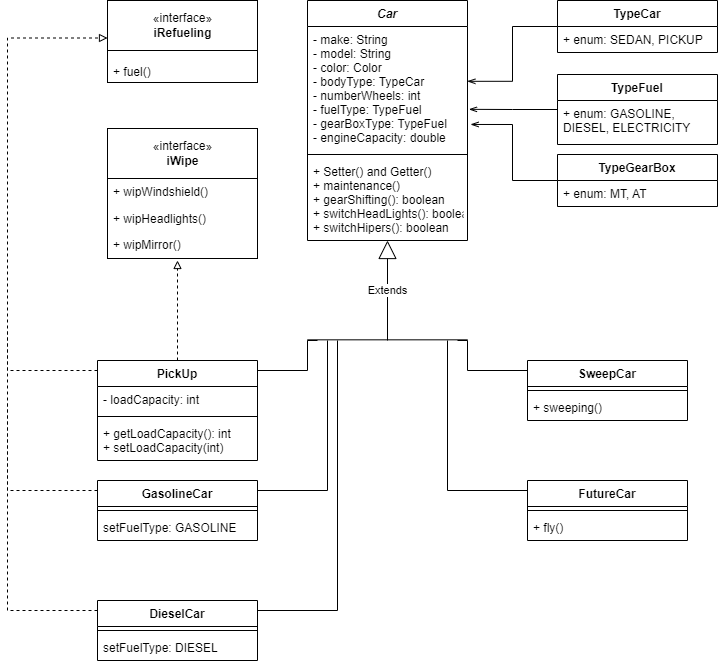

The diagram above was exported from draw.io. Its source (the exported page's mxGraphModel, read from the mxfile embedded in the PNG):
<mxGraphModel dx="1002" dy="577" grid="1" gridSize="10" guides="1" tooltips="1" connect="1" arrows="1" fold="1" page="1" pageScale="1" pageWidth="827" pageHeight="1169" math="0" shadow="0">
  <root>
    <mxCell id="0" />
    <mxCell id="1" parent="0" />
    <mxCell id="3CWB42u4-CXU_e2Pk-W9-1" value="Car" style="swimlane;fontStyle=3;align=center;verticalAlign=top;childLayout=stackLayout;horizontal=1;startSize=26;horizontalStack=0;resizeParent=1;resizeParentMax=0;resizeLast=0;collapsible=1;marginBottom=0;" parent="1" vertex="1">
      <mxGeometry x="390" y="50" width="160" height="240" as="geometry" />
    </mxCell>
    <mxCell id="3CWB42u4-CXU_e2Pk-W9-2" value="- make: String&#10;- model: String&#10;- color: Color&#10;- bodyType: TypeCar&#10;- numberWheels: int&#10;- fuelType: TypeFuel&#10;- gearBoxType: TypeFuel&#10;- engineCapacity: double" style="text;strokeColor=none;fillColor=none;align=left;verticalAlign=top;spacingLeft=4;spacingRight=4;overflow=hidden;rotatable=0;points=[[0,0.5],[1,0.5]];portConstraint=eastwest;" parent="3CWB42u4-CXU_e2Pk-W9-1" vertex="1">
      <mxGeometry y="26" width="160" height="124" as="geometry" />
    </mxCell>
    <mxCell id="3CWB42u4-CXU_e2Pk-W9-3" value="" style="line;strokeWidth=1;fillColor=none;align=left;verticalAlign=middle;spacingTop=-1;spacingLeft=3;spacingRight=3;rotatable=0;labelPosition=right;points=[];portConstraint=eastwest;strokeColor=inherit;" parent="3CWB42u4-CXU_e2Pk-W9-1" vertex="1">
      <mxGeometry y="150" width="160" height="8" as="geometry" />
    </mxCell>
    <mxCell id="3CWB42u4-CXU_e2Pk-W9-4" value="+ Setter() and Getter()&#10;+ maintenance()&#10;+ gearShifting(): boolean&#10;+ switchHeadLights(): boolean&#10;+ switchHipers(): boolean&#10;&#10;" style="text;strokeColor=none;fillColor=none;align=left;verticalAlign=top;spacingLeft=4;spacingRight=4;overflow=hidden;rotatable=0;points=[[0,0.5],[1,0.5]];portConstraint=eastwest;" parent="3CWB42u4-CXU_e2Pk-W9-1" vertex="1">
      <mxGeometry y="158" width="160" height="82" as="geometry" />
    </mxCell>
    <mxCell id="Rj5E-45BQ4GUAHGfzijb-1" style="edgeStyle=orthogonalEdgeStyle;rounded=0;orthogonalLoop=1;jettySize=auto;html=1;exitX=0.5;exitY=0;exitDx=0;exitDy=0;dashed=1;endArrow=block;endFill=0;" edge="1" parent="1" source="3CWB42u4-CXU_e2Pk-W9-13">
      <mxGeometry relative="1" as="geometry">
        <mxPoint x="260" y="310" as="targetPoint" />
      </mxGeometry>
    </mxCell>
    <mxCell id="Rj5E-45BQ4GUAHGfzijb-3" style="edgeStyle=orthogonalEdgeStyle;rounded=0;orthogonalLoop=1;jettySize=auto;html=1;entryX=0;entryY=0.75;entryDx=0;entryDy=0;dashed=1;endArrow=block;endFill=0;" edge="1" parent="1" source="3CWB42u4-CXU_e2Pk-W9-13" target="3CWB42u4-CXU_e2Pk-W9-47">
      <mxGeometry relative="1" as="geometry">
        <Array as="points">
          <mxPoint x="90" y="420" />
          <mxPoint x="90" y="88" />
        </Array>
      </mxGeometry>
    </mxCell>
    <mxCell id="3CWB42u4-CXU_e2Pk-W9-13" value="PickUp" style="swimlane;fontStyle=1;align=center;verticalAlign=top;childLayout=stackLayout;horizontal=1;startSize=26;horizontalStack=0;resizeParent=1;resizeParentMax=0;resizeLast=0;collapsible=1;marginBottom=0;" parent="1" vertex="1">
      <mxGeometry x="180" y="410" width="160" height="100" as="geometry" />
    </mxCell>
    <mxCell id="3CWB42u4-CXU_e2Pk-W9-14" value="- loadCapacity: int" style="text;strokeColor=none;fillColor=none;align=left;verticalAlign=top;spacingLeft=4;spacingRight=4;overflow=hidden;rotatable=0;points=[[0,0.5],[1,0.5]];portConstraint=eastwest;" parent="3CWB42u4-CXU_e2Pk-W9-13" vertex="1">
      <mxGeometry y="26" width="160" height="26" as="geometry" />
    </mxCell>
    <mxCell id="3CWB42u4-CXU_e2Pk-W9-15" value="" style="line;strokeWidth=1;fillColor=none;align=left;verticalAlign=middle;spacingTop=-1;spacingLeft=3;spacingRight=3;rotatable=0;labelPosition=right;points=[];portConstraint=eastwest;strokeColor=inherit;" parent="3CWB42u4-CXU_e2Pk-W9-13" vertex="1">
      <mxGeometry y="52" width="160" height="8" as="geometry" />
    </mxCell>
    <mxCell id="3CWB42u4-CXU_e2Pk-W9-16" value="+ getLoadCapacity(): int&#10;+ setLoadCapacity(int)" style="text;strokeColor=none;fillColor=none;align=left;verticalAlign=top;spacingLeft=4;spacingRight=4;overflow=hidden;rotatable=0;points=[[0,0.5],[1,0.5]];portConstraint=eastwest;" parent="3CWB42u4-CXU_e2Pk-W9-13" vertex="1">
      <mxGeometry y="60" width="160" height="40" as="geometry" />
    </mxCell>
    <mxCell id="3CWB42u4-CXU_e2Pk-W9-21" value="FutureCar" style="swimlane;fontStyle=1;align=center;verticalAlign=top;childLayout=stackLayout;horizontal=1;startSize=26;horizontalStack=0;resizeParent=1;resizeParentMax=0;resizeLast=0;collapsible=1;marginBottom=0;" parent="1" vertex="1">
      <mxGeometry x="610" y="530" width="160" height="60" as="geometry" />
    </mxCell>
    <mxCell id="3CWB42u4-CXU_e2Pk-W9-23" value="" style="line;strokeWidth=1;fillColor=none;align=left;verticalAlign=middle;spacingTop=-1;spacingLeft=3;spacingRight=3;rotatable=0;labelPosition=right;points=[];portConstraint=eastwest;strokeColor=inherit;" parent="3CWB42u4-CXU_e2Pk-W9-21" vertex="1">
      <mxGeometry y="26" width="160" height="8" as="geometry" />
    </mxCell>
    <mxCell id="3CWB42u4-CXU_e2Pk-W9-24" value="+ fly()" style="text;strokeColor=none;fillColor=none;align=left;verticalAlign=top;spacingLeft=4;spacingRight=4;overflow=hidden;rotatable=0;points=[[0,0.5],[1,0.5]];portConstraint=eastwest;" parent="3CWB42u4-CXU_e2Pk-W9-21" vertex="1">
      <mxGeometry y="34" width="160" height="26" as="geometry" />
    </mxCell>
    <mxCell id="3CWB42u4-CXU_e2Pk-W9-25" value="SweepCar" style="swimlane;fontStyle=1;align=center;verticalAlign=top;childLayout=stackLayout;horizontal=1;startSize=26;horizontalStack=0;resizeParent=1;resizeParentMax=0;resizeLast=0;collapsible=1;marginBottom=0;" parent="1" vertex="1">
      <mxGeometry x="610" y="410" width="160" height="60" as="geometry" />
    </mxCell>
    <mxCell id="3CWB42u4-CXU_e2Pk-W9-27" value="" style="line;strokeWidth=1;fillColor=none;align=left;verticalAlign=middle;spacingTop=-1;spacingLeft=3;spacingRight=3;rotatable=0;labelPosition=right;points=[];portConstraint=eastwest;strokeColor=inherit;" parent="3CWB42u4-CXU_e2Pk-W9-25" vertex="1">
      <mxGeometry y="26" width="160" height="8" as="geometry" />
    </mxCell>
    <mxCell id="3CWB42u4-CXU_e2Pk-W9-28" value="+ sweeping()" style="text;strokeColor=none;fillColor=none;align=left;verticalAlign=top;spacingLeft=4;spacingRight=4;overflow=hidden;rotatable=0;points=[[0,0.5],[1,0.5]];portConstraint=eastwest;" parent="3CWB42u4-CXU_e2Pk-W9-25" vertex="1">
      <mxGeometry y="34" width="160" height="26" as="geometry" />
    </mxCell>
    <mxCell id="Rj5E-45BQ4GUAHGfzijb-4" style="edgeStyle=orthogonalEdgeStyle;rounded=0;orthogonalLoop=1;jettySize=auto;html=1;dashed=1;endArrow=none;endFill=0;" edge="1" parent="1" source="3CWB42u4-CXU_e2Pk-W9-29">
      <mxGeometry relative="1" as="geometry">
        <mxPoint x="90" y="380" as="targetPoint" />
        <Array as="points">
          <mxPoint x="90" y="540" />
        </Array>
      </mxGeometry>
    </mxCell>
    <mxCell id="3CWB42u4-CXU_e2Pk-W9-29" value="GasolineCar" style="swimlane;fontStyle=1;align=center;verticalAlign=top;childLayout=stackLayout;horizontal=1;startSize=26;horizontalStack=0;resizeParent=1;resizeParentMax=0;resizeLast=0;collapsible=1;marginBottom=0;" parent="1" vertex="1">
      <mxGeometry x="180" y="530" width="160" height="60" as="geometry" />
    </mxCell>
    <mxCell id="3CWB42u4-CXU_e2Pk-W9-31" value="" style="line;strokeWidth=1;fillColor=none;align=left;verticalAlign=middle;spacingTop=-1;spacingLeft=3;spacingRight=3;rotatable=0;labelPosition=right;points=[];portConstraint=eastwest;strokeColor=inherit;" parent="3CWB42u4-CXU_e2Pk-W9-29" vertex="1">
      <mxGeometry y="26" width="160" height="8" as="geometry" />
    </mxCell>
    <mxCell id="3CWB42u4-CXU_e2Pk-W9-32" value="setFuelType: GASOLINE" style="text;strokeColor=none;fillColor=none;align=left;verticalAlign=top;spacingLeft=4;spacingRight=4;overflow=hidden;rotatable=0;points=[[0,0.5],[1,0.5]];portConstraint=eastwest;" parent="3CWB42u4-CXU_e2Pk-W9-29" vertex="1">
      <mxGeometry y="34" width="160" height="26" as="geometry" />
    </mxCell>
    <mxCell id="Rj5E-45BQ4GUAHGfzijb-5" style="edgeStyle=orthogonalEdgeStyle;rounded=0;orthogonalLoop=1;jettySize=auto;html=1;dashed=1;endArrow=none;endFill=0;" edge="1" parent="1" source="3CWB42u4-CXU_e2Pk-W9-33">
      <mxGeometry relative="1" as="geometry">
        <mxPoint x="90" y="450" as="targetPoint" />
        <Array as="points">
          <mxPoint x="90" y="660" />
        </Array>
      </mxGeometry>
    </mxCell>
    <mxCell id="3CWB42u4-CXU_e2Pk-W9-33" value="DieselCar" style="swimlane;fontStyle=1;align=center;verticalAlign=top;childLayout=stackLayout;horizontal=1;startSize=26;horizontalStack=0;resizeParent=1;resizeParentMax=0;resizeLast=0;collapsible=1;marginBottom=0;" parent="1" vertex="1">
      <mxGeometry x="180" y="650" width="160" height="60" as="geometry" />
    </mxCell>
    <mxCell id="3CWB42u4-CXU_e2Pk-W9-35" value="" style="line;strokeWidth=1;fillColor=none;align=left;verticalAlign=middle;spacingTop=-1;spacingLeft=3;spacingRight=3;rotatable=0;labelPosition=right;points=[];portConstraint=eastwest;strokeColor=inherit;" parent="3CWB42u4-CXU_e2Pk-W9-33" vertex="1">
      <mxGeometry y="26" width="160" height="8" as="geometry" />
    </mxCell>
    <mxCell id="3CWB42u4-CXU_e2Pk-W9-36" value="setFuelType: DIESEL" style="text;strokeColor=none;fillColor=none;align=left;verticalAlign=top;spacingLeft=4;spacingRight=4;overflow=hidden;rotatable=0;points=[[0,0.5],[1,0.5]];portConstraint=eastwest;" parent="3CWB42u4-CXU_e2Pk-W9-33" vertex="1">
      <mxGeometry y="34" width="160" height="26" as="geometry" />
    </mxCell>
    <mxCell id="3CWB42u4-CXU_e2Pk-W9-47" value="«interface»&lt;br&gt;&lt;span style=&quot;font-weight: 700;&quot;&gt;iRefueling&lt;/span&gt;" style="html=1;" parent="1" vertex="1">
      <mxGeometry x="190" y="50" width="150" height="50" as="geometry" />
    </mxCell>
    <mxCell id="3CWB42u4-CXU_e2Pk-W9-48" value="" style="html=1;" parent="1" vertex="1">
      <mxGeometry x="190" y="100" width="150" height="32" as="geometry" />
    </mxCell>
    <mxCell id="3CWB42u4-CXU_e2Pk-W9-49" value="«interface»&lt;br&gt;&lt;span style=&quot;font-weight: 700;&quot;&gt;iWipe&lt;/span&gt;" style="html=1;" parent="1" vertex="1">
      <mxGeometry x="190" y="178" width="150" height="50" as="geometry" />
    </mxCell>
    <mxCell id="3CWB42u4-CXU_e2Pk-W9-50" value="" style="html=1;" parent="1" vertex="1">
      <mxGeometry x="190" y="228" width="150" height="80" as="geometry" />
    </mxCell>
    <mxCell id="3CWB42u4-CXU_e2Pk-W9-51" value="+ fuel()" style="text;strokeColor=none;fillColor=none;align=left;verticalAlign=top;spacingLeft=4;spacingRight=4;overflow=hidden;rotatable=0;points=[[0,0.5],[1,0.5]];portConstraint=eastwest;" parent="1" vertex="1">
      <mxGeometry x="190" y="108" width="160" height="26" as="geometry" />
    </mxCell>
    <mxCell id="3CWB42u4-CXU_e2Pk-W9-52" value="+ wipWindshield()" style="text;strokeColor=none;fillColor=none;align=left;verticalAlign=top;spacingLeft=4;spacingRight=4;overflow=hidden;rotatable=0;points=[[0,0.5],[1,0.5]];portConstraint=eastwest;" parent="1" vertex="1">
      <mxGeometry x="190" y="228" width="160" height="26" as="geometry" />
    </mxCell>
    <mxCell id="3CWB42u4-CXU_e2Pk-W9-53" value="+ wipHeadlights()" style="text;strokeColor=none;fillColor=none;align=left;verticalAlign=top;spacingLeft=4;spacingRight=4;overflow=hidden;rotatable=0;points=[[0,0.5],[1,0.5]];portConstraint=eastwest;" parent="1" vertex="1">
      <mxGeometry x="190" y="255" width="160" height="26" as="geometry" />
    </mxCell>
    <mxCell id="3CWB42u4-CXU_e2Pk-W9-54" value="+ wipMirror()" style="text;strokeColor=none;fillColor=none;align=left;verticalAlign=top;spacingLeft=4;spacingRight=4;overflow=hidden;rotatable=0;points=[[0,0.5],[1,0.5]];portConstraint=eastwest;" parent="1" vertex="1">
      <mxGeometry x="190" y="281" width="160" height="26" as="geometry" />
    </mxCell>
    <mxCell id="3CWB42u4-CXU_e2Pk-W9-58" value="Extends" style="endArrow=block;endSize=16;endFill=0;html=1;rounded=0;" parent="1" edge="1">
      <mxGeometry width="160" relative="1" as="geometry">
        <mxPoint x="470" y="390" as="sourcePoint" />
        <mxPoint x="470" y="290" as="targetPoint" />
      </mxGeometry>
    </mxCell>
    <mxCell id="3CWB42u4-CXU_e2Pk-W9-63" style="edgeStyle=orthogonalEdgeStyle;rounded=0;orthogonalLoop=1;jettySize=auto;html=1;exitX=1;exitY=0.5;exitDx=0;exitDy=0;endArrow=none;endFill=0;" parent="1" edge="1">
      <mxGeometry relative="1" as="geometry">
        <mxPoint x="400" y="390" as="targetPoint" />
        <Array as="points">
          <mxPoint x="340" y="420" />
          <mxPoint x="390" y="420" />
          <mxPoint x="390" y="390" />
        </Array>
        <mxPoint x="340" y="449" as="sourcePoint" />
      </mxGeometry>
    </mxCell>
    <mxCell id="3CWB42u4-CXU_e2Pk-W9-64" style="edgeStyle=orthogonalEdgeStyle;rounded=0;orthogonalLoop=1;jettySize=auto;html=1;exitX=1;exitY=0.5;exitDx=0;exitDy=0;endArrow=none;endFill=0;" parent="1" edge="1">
      <mxGeometry relative="1" as="geometry">
        <mxPoint x="410" y="390" as="targetPoint" />
        <mxPoint x="340" y="569" as="sourcePoint" />
        <Array as="points">
          <mxPoint x="340" y="540" />
          <mxPoint x="410" y="540" />
        </Array>
      </mxGeometry>
    </mxCell>
    <mxCell id="3CWB42u4-CXU_e2Pk-W9-65" style="edgeStyle=orthogonalEdgeStyle;rounded=0;orthogonalLoop=1;jettySize=auto;html=1;exitX=1;exitY=0.5;exitDx=0;exitDy=0;endArrow=none;endFill=0;" parent="1" edge="1">
      <mxGeometry relative="1" as="geometry">
        <mxPoint x="420" y="390" as="targetPoint" />
        <mxPoint x="340" y="689" as="sourcePoint" />
        <Array as="points">
          <mxPoint x="340" y="660" />
          <mxPoint x="420" y="660" />
        </Array>
      </mxGeometry>
    </mxCell>
    <mxCell id="3CWB42u4-CXU_e2Pk-W9-66" style="edgeStyle=orthogonalEdgeStyle;rounded=0;orthogonalLoop=1;jettySize=auto;html=1;exitX=0;exitY=0.5;exitDx=0;exitDy=0;endArrow=none;endFill=0;" parent="1" edge="1">
      <mxGeometry relative="1" as="geometry">
        <mxPoint x="540" y="390" as="targetPoint" />
        <Array as="points">
          <mxPoint x="610" y="420" />
          <mxPoint x="550" y="420" />
          <mxPoint x="550" y="390" />
        </Array>
        <mxPoint x="610" y="449" as="sourcePoint" />
      </mxGeometry>
    </mxCell>
    <mxCell id="3CWB42u4-CXU_e2Pk-W9-67" style="edgeStyle=orthogonalEdgeStyle;rounded=0;orthogonalLoop=1;jettySize=auto;html=1;exitX=0;exitY=0.5;exitDx=0;exitDy=0;endArrow=none;endFill=0;" parent="1" edge="1">
      <mxGeometry relative="1" as="geometry">
        <mxPoint x="530" y="390" as="targetPoint" />
        <mxPoint x="610" y="569" as="sourcePoint" />
        <Array as="points">
          <mxPoint x="610" y="540" />
          <mxPoint x="530" y="540" />
        </Array>
      </mxGeometry>
    </mxCell>
    <mxCell id="3CWB42u4-CXU_e2Pk-W9-69" value="" style="endArrow=none;html=1;edgeStyle=orthogonalEdgeStyle;rounded=0;" parent="1" edge="1">
      <mxGeometry relative="1" as="geometry">
        <mxPoint x="390" y="389.33" as="sourcePoint" />
        <mxPoint x="550" y="389.33" as="targetPoint" />
      </mxGeometry>
    </mxCell>
    <mxCell id="3CWB42u4-CXU_e2Pk-W9-85" style="edgeStyle=orthogonalEdgeStyle;rounded=0;orthogonalLoop=1;jettySize=auto;html=1;exitX=0;exitY=0.5;exitDx=0;exitDy=0;entryX=0.999;entryY=0.442;entryDx=0;entryDy=0;entryPerimeter=0;endArrow=openThin;endFill=0;" parent="1" source="3CWB42u4-CXU_e2Pk-W9-77" target="3CWB42u4-CXU_e2Pk-W9-2" edge="1">
      <mxGeometry relative="1" as="geometry" />
    </mxCell>
    <mxCell id="3CWB42u4-CXU_e2Pk-W9-77" value="TypeCar" style="swimlane;fontStyle=1;align=center;verticalAlign=top;childLayout=stackLayout;horizontal=1;startSize=26;horizontalStack=0;resizeParent=1;resizeParentMax=0;resizeLast=0;collapsible=1;marginBottom=0;" parent="1" vertex="1">
      <mxGeometry x="640" y="50" width="160" height="52" as="geometry" />
    </mxCell>
    <mxCell id="3CWB42u4-CXU_e2Pk-W9-78" value="+ enum: SEDAN, PICKUP" style="text;strokeColor=none;fillColor=none;align=left;verticalAlign=top;spacingLeft=4;spacingRight=4;overflow=hidden;rotatable=0;points=[[0,0.5],[1,0.5]];portConstraint=eastwest;" parent="3CWB42u4-CXU_e2Pk-W9-77" vertex="1">
      <mxGeometry y="26" width="160" height="26" as="geometry" />
    </mxCell>
    <mxCell id="3CWB42u4-CXU_e2Pk-W9-90" style="edgeStyle=orthogonalEdgeStyle;rounded=0;orthogonalLoop=1;jettySize=auto;html=1;exitX=0;exitY=0.5;exitDx=0;exitDy=0;entryX=1.009;entryY=0.668;entryDx=0;entryDy=0;endArrow=openThin;endFill=0;entryPerimeter=0;" parent="1" source="3CWB42u4-CXU_e2Pk-W9-81" target="3CWB42u4-CXU_e2Pk-W9-2" edge="1">
      <mxGeometry relative="1" as="geometry" />
    </mxCell>
    <mxCell id="3CWB42u4-CXU_e2Pk-W9-81" value="TypeFuel" style="swimlane;fontStyle=1;align=center;verticalAlign=top;childLayout=stackLayout;horizontal=1;startSize=26;horizontalStack=0;resizeParent=1;resizeParentMax=0;resizeLast=0;collapsible=1;marginBottom=0;" parent="1" vertex="1">
      <mxGeometry x="640" y="124" width="160" height="70" as="geometry" />
    </mxCell>
    <mxCell id="3CWB42u4-CXU_e2Pk-W9-82" value="+ enum: GASOLINE, &#10;DIESEL, ELECTRICITY" style="text;strokeColor=none;fillColor=none;align=left;verticalAlign=top;spacingLeft=4;spacingRight=4;overflow=hidden;rotatable=0;points=[[0,0.5],[1,0.5]];portConstraint=eastwest;" parent="3CWB42u4-CXU_e2Pk-W9-81" vertex="1">
      <mxGeometry y="26" width="160" height="44" as="geometry" />
    </mxCell>
    <mxCell id="3CWB42u4-CXU_e2Pk-W9-91" style="edgeStyle=orthogonalEdgeStyle;rounded=0;orthogonalLoop=1;jettySize=auto;html=1;exitX=0;exitY=0.5;exitDx=0;exitDy=0;entryX=1.019;entryY=0.79;entryDx=0;entryDy=0;entryPerimeter=0;endArrow=openThin;endFill=0;" parent="1" source="3CWB42u4-CXU_e2Pk-W9-83" target="3CWB42u4-CXU_e2Pk-W9-2" edge="1">
      <mxGeometry relative="1" as="geometry" />
    </mxCell>
    <mxCell id="3CWB42u4-CXU_e2Pk-W9-83" value="TypeGearBox" style="swimlane;fontStyle=1;align=center;verticalAlign=top;childLayout=stackLayout;horizontal=1;startSize=26;horizontalStack=0;resizeParent=1;resizeParentMax=0;resizeLast=0;collapsible=1;marginBottom=0;" parent="1" vertex="1">
      <mxGeometry x="640" y="204" width="160" height="52" as="geometry" />
    </mxCell>
    <mxCell id="3CWB42u4-CXU_e2Pk-W9-84" value="+ enum: MT, AT" style="text;strokeColor=none;fillColor=none;align=left;verticalAlign=top;spacingLeft=4;spacingRight=4;overflow=hidden;rotatable=0;points=[[0,0.5],[1,0.5]];portConstraint=eastwest;" parent="3CWB42u4-CXU_e2Pk-W9-83" vertex="1">
      <mxGeometry y="26" width="160" height="26" as="geometry" />
    </mxCell>
  </root>
</mxGraphModel>